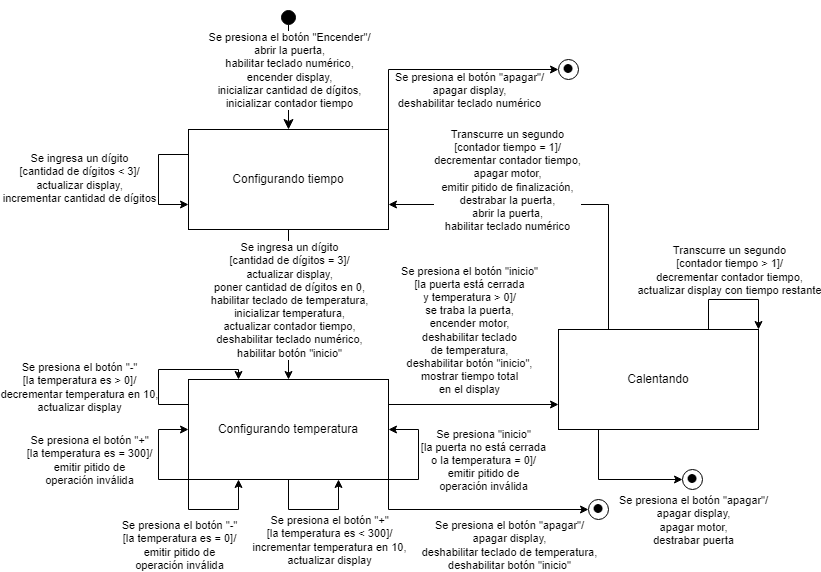

The diagram above was exported from draw.io. Its source (the exported page's mxGraphModel, read from the mxfile embedded in the PNG):
<mxGraphModel dx="2362" dy="768" grid="1" gridSize="10" guides="1" tooltips="1" connect="1" arrows="1" fold="1" page="1" pageScale="1" pageWidth="827" pageHeight="1169" math="0" shadow="0">
  <root>
    <mxCell id="0" />
    <mxCell id="1" parent="0" />
    <mxCell id="iRqGC_yZl_apA3s3RjPq-8" style="edgeStyle=orthogonalEdgeStyle;rounded=0;orthogonalLoop=1;jettySize=auto;html=1;" edge="1" parent="1" source="iRqGC_yZl_apA3s3RjPq-1" target="iRqGC_yZl_apA3s3RjPq-7">
      <mxGeometry relative="1" as="geometry" />
    </mxCell>
    <mxCell id="iRqGC_yZl_apA3s3RjPq-9" value="Se ingresa un dígito&lt;br style=&quot;border-color: var(--border-color);&quot;&gt;[cantidad de dígitos = 3]/&lt;br style=&quot;border-color: var(--border-color);&quot;&gt;actualizar display,&lt;br&gt;poner cantidad de dígitos en 0,&lt;br&gt;habilitar teclado de temperatura,&lt;br&gt;inicializar temperatura,&lt;br&gt;actualizar contador tiempo,&lt;br&gt;deshabilitar teclado numérico,&lt;br&gt;habilitar botón &quot;inicio&quot;" style="edgeLabel;html=1;align=center;verticalAlign=middle;resizable=0;points=[];" vertex="1" connectable="0" parent="iRqGC_yZl_apA3s3RjPq-8">
      <mxGeometry x="-0.525" y="-2" relative="1" as="geometry">
        <mxPoint x="2" y="34" as="offset" />
      </mxGeometry>
    </mxCell>
    <mxCell id="iRqGC_yZl_apA3s3RjPq-1" value="Configurando tiempo" style="whiteSpace=wrap;html=1;align=center;" vertex="1" parent="1">
      <mxGeometry x="120" y="170" width="200" height="100" as="geometry" />
    </mxCell>
    <mxCell id="iRqGC_yZl_apA3s3RjPq-2" value="" style="html=1;verticalAlign=bottom;startArrow=circle;startFill=1;endArrow=classic;startSize=6;endSize=8;curved=0;rounded=0;endFill=1;" edge="1" parent="1" target="iRqGC_yZl_apA3s3RjPq-1">
      <mxGeometry width="80" relative="1" as="geometry">
        <mxPoint x="220" y="50" as="sourcePoint" />
        <mxPoint x="220" y="180" as="targetPoint" />
      </mxGeometry>
    </mxCell>
    <mxCell id="iRqGC_yZl_apA3s3RjPq-3" value="Se presiona el botón &quot;Encender&quot;/&lt;br&gt;abrir la puerta,&lt;br&gt;habilitar teclado numérico,&lt;br&gt;encender display,&lt;br&gt;inicializar cantidad de dígitos,&lt;br&gt;inicializar contador tiempo" style="edgeLabel;html=1;align=center;verticalAlign=middle;resizable=0;points=[];" vertex="1" connectable="0" parent="iRqGC_yZl_apA3s3RjPq-2">
      <mxGeometry x="-0.2909" y="2" relative="1" as="geometry">
        <mxPoint x="-2" y="17" as="offset" />
      </mxGeometry>
    </mxCell>
    <mxCell id="iRqGC_yZl_apA3s3RjPq-4" style="edgeStyle=orthogonalEdgeStyle;rounded=0;orthogonalLoop=1;jettySize=auto;html=1;exitX=0;exitY=0.25;exitDx=0;exitDy=0;entryX=0;entryY=0.75;entryDx=0;entryDy=0;" edge="1" parent="1" source="iRqGC_yZl_apA3s3RjPq-1" target="iRqGC_yZl_apA3s3RjPq-1">
      <mxGeometry relative="1" as="geometry">
        <Array as="points">
          <mxPoint x="90" y="195" />
          <mxPoint x="90" y="245" />
        </Array>
      </mxGeometry>
    </mxCell>
    <mxCell id="iRqGC_yZl_apA3s3RjPq-5" value="Se ingresa un dígito&lt;br&gt;[cantidad de dígitos &amp;lt; 3]/&lt;br&gt;actualizar display,&lt;br&gt;incrementar cantidad de dígitos" style="edgeLabel;html=1;align=center;verticalAlign=middle;resizable=0;points=[];" vertex="1" connectable="0" parent="iRqGC_yZl_apA3s3RjPq-4">
      <mxGeometry x="-0.0364" y="-1" relative="1" as="geometry">
        <mxPoint x="-79" as="offset" />
      </mxGeometry>
    </mxCell>
    <mxCell id="iRqGC_yZl_apA3s3RjPq-21" style="edgeStyle=orthogonalEdgeStyle;rounded=0;orthogonalLoop=1;jettySize=auto;html=1;exitX=1;exitY=0.25;exitDx=0;exitDy=0;entryX=0;entryY=0.75;entryDx=0;entryDy=0;" edge="1" parent="1" source="iRqGC_yZl_apA3s3RjPq-7" target="iRqGC_yZl_apA3s3RjPq-20">
      <mxGeometry relative="1" as="geometry" />
    </mxCell>
    <mxCell id="iRqGC_yZl_apA3s3RjPq-22" value="Se presiona el botón &quot;inicio&quot;&lt;br&gt;[la puerta está cerrada&lt;br&gt;y temperatura &amp;gt; 0]/&lt;br&gt;se traba la puerta,&lt;br&gt;encender motor,&lt;br&gt;deshabilitar teclado&lt;br&gt;de temperatura,&lt;br&gt;deshabilitar botón &quot;inicio&quot;,&lt;br&gt;mostrar tiempo total&lt;br&gt;en el display" style="edgeLabel;html=1;align=center;verticalAlign=middle;resizable=0;points=[];" vertex="1" connectable="0" parent="iRqGC_yZl_apA3s3RjPq-21">
      <mxGeometry x="-0.7333" y="-1" relative="1" as="geometry">
        <mxPoint x="57" y="-76" as="offset" />
      </mxGeometry>
    </mxCell>
    <mxCell id="iRqGC_yZl_apA3s3RjPq-7" value="Configurando temperatura" style="whiteSpace=wrap;html=1;align=center;" vertex="1" parent="1">
      <mxGeometry x="120" y="420" width="200" height="100" as="geometry" />
    </mxCell>
    <mxCell id="iRqGC_yZl_apA3s3RjPq-10" style="edgeStyle=orthogonalEdgeStyle;rounded=0;orthogonalLoop=1;jettySize=auto;html=1;exitX=0;exitY=1;exitDx=0;exitDy=0;entryX=0;entryY=0.5;entryDx=0;entryDy=0;" edge="1" parent="1" source="iRqGC_yZl_apA3s3RjPq-7" target="iRqGC_yZl_apA3s3RjPq-7">
      <mxGeometry relative="1" as="geometry">
        <mxPoint x="30" y="490" as="targetPoint" />
        <Array as="points">
          <mxPoint x="90" y="520" />
          <mxPoint x="90" y="470" />
        </Array>
      </mxGeometry>
    </mxCell>
    <mxCell id="iRqGC_yZl_apA3s3RjPq-11" value="Se presiona el botón &quot;+&quot;&lt;br&gt;[la temperatura es = 300]/&lt;br&gt;emitir pitido de&lt;br style=&quot;border-color: var(--border-color);&quot;&gt;operación inválida" style="edgeLabel;html=1;align=center;verticalAlign=middle;resizable=0;points=[];" vertex="1" connectable="0" parent="iRqGC_yZl_apA3s3RjPq-10">
      <mxGeometry y="-4" relative="1" as="geometry">
        <mxPoint x="-74" y="5" as="offset" />
      </mxGeometry>
    </mxCell>
    <mxCell id="iRqGC_yZl_apA3s3RjPq-12" style="edgeStyle=orthogonalEdgeStyle;rounded=0;orthogonalLoop=1;jettySize=auto;html=1;exitX=0;exitY=1;exitDx=0;exitDy=0;entryX=0.25;entryY=1;entryDx=0;entryDy=0;" edge="1" parent="1" source="iRqGC_yZl_apA3s3RjPq-7" target="iRqGC_yZl_apA3s3RjPq-7">
      <mxGeometry relative="1" as="geometry">
        <Array as="points">
          <mxPoint x="120" y="550" />
          <mxPoint x="170" y="550" />
        </Array>
      </mxGeometry>
    </mxCell>
    <mxCell id="iRqGC_yZl_apA3s3RjPq-13" value="Se presiona el botón &quot;-&quot;&lt;br style=&quot;border-color: var(--border-color);&quot;&gt;[la temperatura es = 0]/&lt;br style=&quot;border-color: var(--border-color);&quot;&gt;emitir pitido de&lt;br style=&quot;border-color: var(--border-color);&quot;&gt;operación inválida" style="edgeLabel;html=1;align=center;verticalAlign=middle;resizable=0;points=[];" vertex="1" connectable="0" parent="iRqGC_yZl_apA3s3RjPq-12">
      <mxGeometry x="-0.0727" y="1" relative="1" as="geometry">
        <mxPoint x="-31" y="36" as="offset" />
      </mxGeometry>
    </mxCell>
    <mxCell id="iRqGC_yZl_apA3s3RjPq-14" style="edgeStyle=orthogonalEdgeStyle;rounded=0;orthogonalLoop=1;jettySize=auto;html=1;exitX=0.5;exitY=1;exitDx=0;exitDy=0;entryX=0.75;entryY=1;entryDx=0;entryDy=0;" edge="1" parent="1" source="iRqGC_yZl_apA3s3RjPq-7" target="iRqGC_yZl_apA3s3RjPq-7">
      <mxGeometry relative="1" as="geometry">
        <Array as="points">
          <mxPoint x="220" y="550" />
          <mxPoint x="270" y="550" />
        </Array>
      </mxGeometry>
    </mxCell>
    <mxCell id="iRqGC_yZl_apA3s3RjPq-15" value="Se presiona el botón &quot;+&quot;&lt;br style=&quot;border-color: var(--border-color);&quot;&gt;[la temperatura es &amp;lt; 300]/&lt;br style=&quot;border-color: var(--border-color);&quot;&gt;incrementar temperatura en 10,&lt;br style=&quot;border-color: var(--border-color);&quot;&gt;actualizar display" style="edgeLabel;html=1;align=center;verticalAlign=middle;resizable=0;points=[];" vertex="1" connectable="0" parent="iRqGC_yZl_apA3s3RjPq-14">
      <mxGeometry x="-0.0364" y="-1" relative="1" as="geometry">
        <mxPoint x="17" y="29" as="offset" />
      </mxGeometry>
    </mxCell>
    <mxCell id="iRqGC_yZl_apA3s3RjPq-16" style="edgeStyle=orthogonalEdgeStyle;rounded=0;orthogonalLoop=1;jettySize=auto;html=1;exitX=0;exitY=0.25;exitDx=0;exitDy=0;entryX=0.25;entryY=0;entryDx=0;entryDy=0;" edge="1" parent="1" source="iRqGC_yZl_apA3s3RjPq-7" target="iRqGC_yZl_apA3s3RjPq-7">
      <mxGeometry relative="1" as="geometry">
        <Array as="points">
          <mxPoint x="90" y="445" />
          <mxPoint x="90" y="410" />
          <mxPoint x="170" y="410" />
        </Array>
      </mxGeometry>
    </mxCell>
    <mxCell id="iRqGC_yZl_apA3s3RjPq-19" value="Se presiona el botón &quot;-&quot;&lt;br style=&quot;border-color: var(--border-color);&quot;&gt;[la temperatura es &amp;gt; 0]/&lt;br style=&quot;border-color: var(--border-color);&quot;&gt;decrementar temperatura en 10,&lt;br&gt;actualizar display" style="edgeLabel;html=1;align=center;verticalAlign=middle;resizable=0;points=[];" vertex="1" connectable="0" parent="iRqGC_yZl_apA3s3RjPq-16">
      <mxGeometry x="-0.3391" y="-1" relative="1" as="geometry">
        <mxPoint x="-81" y="3" as="offset" />
      </mxGeometry>
    </mxCell>
    <mxCell id="iRqGC_yZl_apA3s3RjPq-33" style="edgeStyle=orthogonalEdgeStyle;rounded=0;orthogonalLoop=1;jettySize=auto;html=1;exitX=0.25;exitY=0;exitDx=0;exitDy=0;entryX=1;entryY=0.75;entryDx=0;entryDy=0;" edge="1" parent="1" source="iRqGC_yZl_apA3s3RjPq-20" target="iRqGC_yZl_apA3s3RjPq-1">
      <mxGeometry relative="1" as="geometry">
        <Array as="points">
          <mxPoint x="540" y="245" />
        </Array>
      </mxGeometry>
    </mxCell>
    <mxCell id="iRqGC_yZl_apA3s3RjPq-34" value="Transcurre un segundo&lt;br style=&quot;border-color: var(--border-color);&quot;&gt;[contador tiempo = 1]/&lt;br style=&quot;border-color: var(--border-color);&quot;&gt;decrementar contador tiempo,&lt;br&gt;apagar motor,&lt;br&gt;emitir pitido de finalización,&lt;br&gt;destrabar la puerta,&lt;br&gt;abrir la puerta,&lt;br&gt;habilitar teclado numérico" style="edgeLabel;html=1;align=center;verticalAlign=middle;resizable=0;points=[];" vertex="1" connectable="0" parent="iRqGC_yZl_apA3s3RjPq-33">
      <mxGeometry x="0.3176" y="3" relative="1" as="geometry">
        <mxPoint y="-28" as="offset" />
      </mxGeometry>
    </mxCell>
    <mxCell id="iRqGC_yZl_apA3s3RjPq-20" value="Calentando" style="whiteSpace=wrap;html=1;align=center;" vertex="1" parent="1">
      <mxGeometry x="490" y="370" width="200" height="100" as="geometry" />
    </mxCell>
    <mxCell id="iRqGC_yZl_apA3s3RjPq-29" style="edgeStyle=orthogonalEdgeStyle;rounded=0;orthogonalLoop=1;jettySize=auto;html=1;exitX=1;exitY=1;exitDx=0;exitDy=0;entryX=1;entryY=0.5;entryDx=0;entryDy=0;" edge="1" parent="1" source="iRqGC_yZl_apA3s3RjPq-7" target="iRqGC_yZl_apA3s3RjPq-7">
      <mxGeometry relative="1" as="geometry">
        <Array as="points">
          <mxPoint x="350" y="520" />
          <mxPoint x="350" y="470" />
        </Array>
      </mxGeometry>
    </mxCell>
    <mxCell id="iRqGC_yZl_apA3s3RjPq-30" value="Se presiona &quot;inicio&quot;&lt;br&gt;[la puerta no está cerrada&lt;br&gt;o la temperatura = 0]/&lt;br&gt;emitir pitido de&lt;br&gt;operación inválida" style="edgeLabel;html=1;align=center;verticalAlign=middle;resizable=0;points=[];" vertex="1" connectable="0" parent="iRqGC_yZl_apA3s3RjPq-29">
      <mxGeometry x="0.0545" relative="1" as="geometry">
        <mxPoint x="64" y="8" as="offset" />
      </mxGeometry>
    </mxCell>
    <mxCell id="iRqGC_yZl_apA3s3RjPq-31" style="edgeStyle=orthogonalEdgeStyle;rounded=0;orthogonalLoop=1;jettySize=auto;html=1;exitX=0.75;exitY=0;exitDx=0;exitDy=0;entryX=1;entryY=0;entryDx=0;entryDy=0;" edge="1" parent="1" source="iRqGC_yZl_apA3s3RjPq-20" target="iRqGC_yZl_apA3s3RjPq-20">
      <mxGeometry relative="1" as="geometry">
        <Array as="points">
          <mxPoint x="640" y="340" />
          <mxPoint x="690" y="340" />
        </Array>
      </mxGeometry>
    </mxCell>
    <mxCell id="iRqGC_yZl_apA3s3RjPq-32" value="Transcurre un segundo&lt;br&gt;[contador tiempo &amp;gt; 1]/&lt;br&gt;decrementar contador tiempo,&lt;br style=&quot;border-color: var(--border-color);&quot;&gt;actualizar display con tiempo restante" style="edgeLabel;html=1;align=center;verticalAlign=middle;resizable=0;points=[];" vertex="1" connectable="0" parent="iRqGC_yZl_apA3s3RjPq-31">
      <mxGeometry x="-0.0182" relative="1" as="geometry">
        <mxPoint x="-4" y="-30" as="offset" />
      </mxGeometry>
    </mxCell>
    <mxCell id="iRqGC_yZl_apA3s3RjPq-35" style="edgeStyle=orthogonalEdgeStyle;rounded=0;orthogonalLoop=1;jettySize=auto;html=1;exitX=1;exitY=0;exitDx=0;exitDy=0;" edge="1" target="iRqGC_yZl_apA3s3RjPq-36" parent="1" source="iRqGC_yZl_apA3s3RjPq-1">
      <mxGeometry relative="1" as="geometry">
        <mxPoint x="414" y="30" as="sourcePoint" />
        <Array as="points">
          <mxPoint x="320" y="110" />
        </Array>
      </mxGeometry>
    </mxCell>
    <mxCell id="iRqGC_yZl_apA3s3RjPq-37" value="Se presiona el botón &quot;apagar&quot;/&lt;br&gt;apagar display,&lt;br&gt;deshabilitar teclado numérico" style="edgeLabel;html=1;align=center;verticalAlign=middle;resizable=0;points=[];" vertex="1" connectable="0" parent="iRqGC_yZl_apA3s3RjPq-35">
      <mxGeometry x="0.3218" relative="1" as="geometry">
        <mxPoint x="-12" y="20" as="offset" />
      </mxGeometry>
    </mxCell>
    <mxCell id="iRqGC_yZl_apA3s3RjPq-36" value="&lt;font style=&quot;font-size: 37px;&quot;&gt;•&lt;/font&gt;" style="ellipse;whiteSpace=wrap;html=1;aspect=fixed;" vertex="1" parent="1">
      <mxGeometry x="490" y="100" width="20" height="20" as="geometry" />
    </mxCell>
    <mxCell id="iRqGC_yZl_apA3s3RjPq-39" style="edgeStyle=orthogonalEdgeStyle;rounded=0;orthogonalLoop=1;jettySize=auto;html=1;exitX=1;exitY=1;exitDx=0;exitDy=0;" edge="1" parent="1" target="iRqGC_yZl_apA3s3RjPq-41" source="iRqGC_yZl_apA3s3RjPq-7">
      <mxGeometry relative="1" as="geometry">
        <mxPoint x="414" y="660" as="sourcePoint" />
        <Array as="points">
          <mxPoint x="320" y="550" />
        </Array>
      </mxGeometry>
    </mxCell>
    <mxCell id="iRqGC_yZl_apA3s3RjPq-40" value="Se presiona el botón &quot;apagar&quot;/&lt;br&gt;apagar display,&lt;br&gt;deshabilitar teclado de temperatura,&lt;br style=&quot;border-color: var(--border-color);&quot;&gt;deshabilitar botón &quot;inicio&quot;" style="edgeLabel;html=1;align=center;verticalAlign=middle;resizable=0;points=[];" vertex="1" connectable="0" parent="iRqGC_yZl_apA3s3RjPq-39">
      <mxGeometry x="0.3218" relative="1" as="geometry">
        <mxPoint x="-2" y="35" as="offset" />
      </mxGeometry>
    </mxCell>
    <mxCell id="iRqGC_yZl_apA3s3RjPq-41" value="&lt;font style=&quot;font-size: 37px;&quot;&gt;•&lt;/font&gt;" style="ellipse;whiteSpace=wrap;html=1;aspect=fixed;" vertex="1" parent="1">
      <mxGeometry x="520" y="540" width="20" height="20" as="geometry" />
    </mxCell>
    <mxCell id="iRqGC_yZl_apA3s3RjPq-42" style="edgeStyle=orthogonalEdgeStyle;rounded=0;orthogonalLoop=1;jettySize=auto;html=1;" edge="1" parent="1" target="iRqGC_yZl_apA3s3RjPq-44" source="iRqGC_yZl_apA3s3RjPq-20">
      <mxGeometry relative="1" as="geometry">
        <mxPoint x="530" y="600" as="sourcePoint" />
        <Array as="points">
          <mxPoint x="530" y="520" />
        </Array>
      </mxGeometry>
    </mxCell>
    <mxCell id="iRqGC_yZl_apA3s3RjPq-43" value="Se presiona el botón &quot;apagar&quot;/&lt;br&gt;apagar display,&lt;br&gt;apagar motor,&lt;br&gt;destrabar puerta" style="edgeLabel;html=1;align=center;verticalAlign=middle;resizable=0;points=[];" vertex="1" connectable="0" parent="iRqGC_yZl_apA3s3RjPq-42">
      <mxGeometry x="0.3218" relative="1" as="geometry">
        <mxPoint x="55" y="40" as="offset" />
      </mxGeometry>
    </mxCell>
    <mxCell id="iRqGC_yZl_apA3s3RjPq-44" value="&lt;font style=&quot;font-size: 37px;&quot;&gt;•&lt;/font&gt;" style="ellipse;whiteSpace=wrap;html=1;aspect=fixed;" vertex="1" parent="1">
      <mxGeometry x="614" y="510" width="20" height="20" as="geometry" />
    </mxCell>
  </root>
</mxGraphModel>